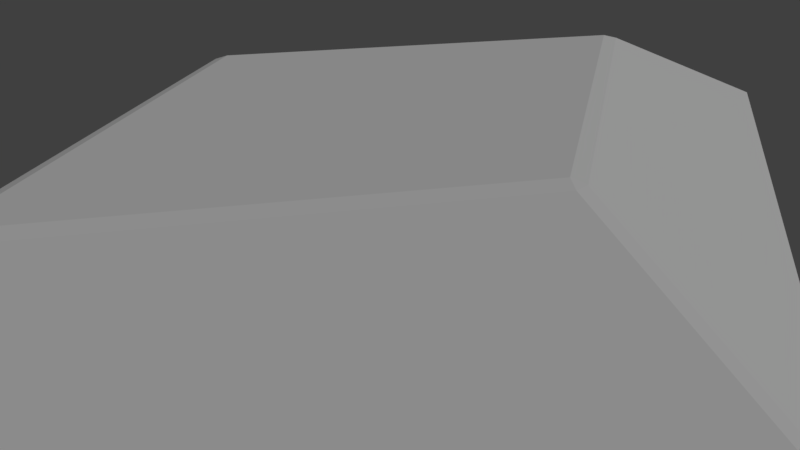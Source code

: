 # Source: gem-4-skew-long.blend  (saved by Blender 2.78.0; exported with 4.5.12 LTS)
import bpy
from mathutils import Matrix  # noqa: F401  (used for matrix-valued properties, if any)

bpy.ops.wm.read_factory_settings(use_empty=True)
scene = bpy.context.scene
scene.name = 'Scene'

# ---- collections
col_collection_1 = bpy.data.collections.new('Collection 1'); scene.collection.children.link(col_collection_1)

# ---- world
world_world = bpy.data.worlds.new('World'); scene.world = world_world
world_world.color = (0.05088, 0.05088, 0.05088)
world_world.use_sun_shadow = False
world_world.sun_shadow_jitter_overblur = 0.0
world_world.cycles.sampling_method = 'MANUAL'

# ---- cameras
cam_camera = bpy.data.cameras.new('Camera')
cam_camera.clip_end = 100.0
cam_camera.lens = 35.0
cam_camera.sensor_width = 32.0
cam_camera.sensor_height = 18.0
cam_camera.ortho_scale = 7.314
cam_camera.dof.focus_distance = 0.0

# ---- lights
light_lamp = bpy.data.lights.new('Lamp', 'SUN')
light_lamp.transmission_factor = 0.0
light_lamp.cutoff_distance = 30.0
light_lamp.angle = 0.1993
light_lamp.energy = 1.0
light_lamp.shadow_buffer_clip_start = 1.001
light_lamp.shadow_soft_size = 0.1
light_lamp.shadow_cascade_max_distance = 1000.0

# ---- meshes
me_cylinder = bpy.data.meshes.new('Cylinder')
me_cylinder.from_pydata([(0.08565, 5.013, -1.939), (-1.192e-07, 4.809, -2.0), (-0.08565, 5.013, -1.939), (-1.043e-07, 4.809, 2.0), (0.08565, 5.013, 1.939), (-0.08565, 5.013, 1.939), (2.965, -2.012e-07, -2.0), (3.117, 0.09481, -1.939), (3.117, -0.09481, -1.939), (3.117, 0.09481, 1.939), (2.965, -1.974e-07, 2.0), (3.117, -0.09481, 1.939), (-3.651e-07, -4.809, -2.0), (0.08565, -5.013, -1.939), (-0.08566, -5.013, -1.939), (0.08565, -5.013, 1.939), (-3.8e-07, -4.809, 2.0), (-0.08566, -5.013, 1.939), (-2.965, 6.333e-08, -2.0), (-3.117, -0.09481, -1.939), (-3.117, 0.09481, -1.939), (-3.117, -0.09481, 1.939), (-2.965, 7.451e-08, 2.0), (-3.117, 0.09481, 1.939), (0.08565, 9.861, 0.0), (-0.08565, 9.861, 0.0), (6.106, 0.0948, 0.0), (6.106, -0.09481, 0.0), (0.08565, -9.861, 0.0), (-0.08566, -9.861, 0.0), (-6.106, -0.09481, 0.0), (-6.106, 0.09481, 0.0)], [], [(31, 23, 5, 25), (14, 29, 30, 19), (8, 27, 28, 13), (10, 3, 22, 16), (20, 31, 25, 2), (0, 24, 26, 7), (29, 17, 21, 30), (27, 11, 15, 28), (24, 4, 9, 26), (0, 1, 2), (3, 4, 5), (6, 7, 8), (9, 10, 11), (12, 13, 14), (15, 16, 17), (18, 19, 20), (21, 22, 23), (0, 7, 6, 1), (9, 4, 3, 10), (25, 5, 4, 24), (27, 8, 7, 26), (8, 13, 12, 6), (15, 11, 10, 16), (29, 14, 13, 28), (14, 19, 18, 12), (21, 17, 16, 22), (31, 20, 19, 30), (20, 2, 1, 18), (5, 23, 22, 3), (2, 25, 24, 0), (11, 27, 26, 9), (17, 29, 28, 15), (23, 31, 30, 21), (1, 6, 12, 18)])
me_cylinder.use_remesh_preserve_volume = False
me_cylinder.use_remesh_preserve_attributes = False
me_cylinder.use_mirror_vertex_groups = False
me_cylinder.update()

# ---- objects
ob_gem = bpy.data.objects.new('gem', me_cylinder)
ob_lamp = bpy.data.objects.new('Lamp', light_lamp)
ob_camera = bpy.data.objects.new('Camera', cam_camera)

# ---- transforms, parenting, visibility, modifiers, constraints
ob_gem.location = (0.0, 0.0, 0.0)
ob_gem.lineart.crease_threshold = 0.0
ob_lamp.location = (4.076, 1.005, 20.47)
ob_lamp.rotation_euler = (0.6503, 0.05522, 1.866)
ob_lamp.lock_rotations_4d = False
ob_lamp.empty_display_type = 'ARROWS'
ob_lamp.color = (0.0, 0.0, 0.0, 0.0)
ob_lamp.lineart.crease_threshold = 0.0
ob_camera.location = (7.481, -6.508, 5.344)
ob_camera.rotation_euler = (1.109, 0.0, 0.8149)
ob_camera.lock_rotations_4d = False
ob_camera.empty_display_type = 'ARROWS'
ob_camera.color = (0.0, 0.0, 0.0, 0.0)
ob_camera.display_type = 'WIRE'
ob_camera.lineart.crease_threshold = 0.0

# ---- collection membership
col_collection_1.objects.link(ob_gem)
col_collection_1.objects.link(ob_lamp)
col_collection_1.objects.link(ob_camera)

# ---- scene / render settings (as saved in the file)
scene.camera = ob_camera
scene.frame_start = 1; scene.frame_end = 250; scene.frame_set(1)
scene.render.engine = 'CYCLES'
scene.render.resolution_percentage = 50
scene.render.dither_intensity = 0.0
scene.cycles.use_denoising = False
scene.cycles.samples = 128
scene.cycles.sampling_pattern = 'TABULATED_SOBOL'
scene.cycles.light_sampling_threshold = 0.0
scene.cycles.use_adaptive_sampling = False
scene.cycles.use_light_tree = False
scene.cycles.blur_glossy = 0.0
scene.cycles.sample_clamp_indirect = 0.0
scene.view_settings.view_transform = 'Standard'
scene.unit_settings.scale_length = 0.01
bpy.context.view_layer.update()
